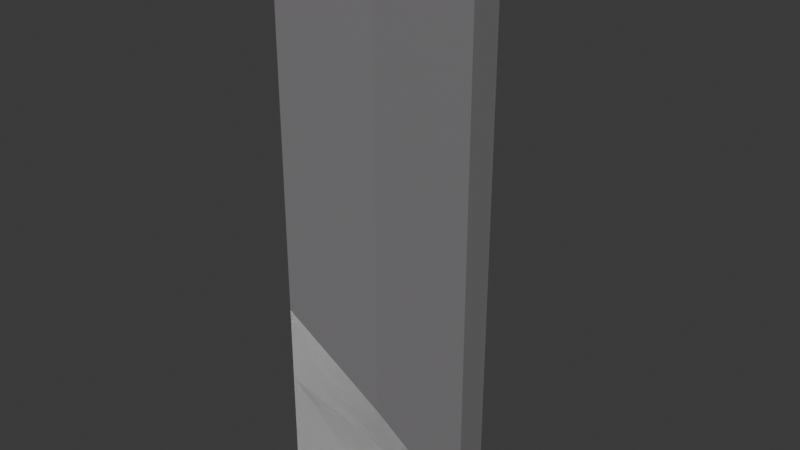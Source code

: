 # Source: seitensaeule.blend  (saved by Blender 5.1.29; exported with 4.5.12 LTS)
import bpy
from mathutils import Matrix  # noqa: F401  (used for matrix-valued properties, if any)

bpy.ops.wm.read_factory_settings(use_empty=True)
scene = bpy.context.scene
scene.name = 'Scene'

# ---- collections
col_collection = bpy.data.collections.new('Collection'); scene.collection.children.link(col_collection)

# ---- images (referenced by path relative to the original .blend; pixels are not part of the script)
import os
ASSET_DIR = os.environ.get("B2B_ASSET_DIR", "")  # directory of the original .blend (textures are referenced by path, not embedded)
HERE = os.path.dirname(os.path.abspath(__file__))  # packed textures are extracted next to this script under _unpacked/

def load_image(name, relpath, width, height, colorspace="sRGB"):
    """Load a texture the original file referenced (path relative to the .blend, or extracted next to this script)."""
    p = next((c for c in (os.path.join(HERE, relpath), os.path.join(ASSET_DIR, relpath)) if relpath and os.path.exists(c)), "")
    if p:
        img = bpy.data.images.load(p, check_existing=True)
        img.name = name
    else:  # same state as the original file: an image datablock whose file is absent (Cycles renders it pink)
        img = bpy.data.images.new(name, width, height)
        img.source = "FILE"
        img.filepath = "//" + (relpath or name)
    img.colorspace_settings.name = colorspace
    return img
img_seitensaeule_layer = load_image('seitensaeule Layer', '_unpacked/seitensaeule_Layer.9b6d5a3a.png', 512, 512, 'sRGB')

# ---- materials (node trees are filled in below, after node groups)
mat_seitensaeule = bpy.data.materials.new('seitensaeule')

# ---- node groups
ng_ypl_check_input_normal = bpy.data.node_groups.new('~yPL Check Input Normal', 'ShaderNodeTree')
_s = ng_ypl_check_input_normal.interface.new_socket(name='Normal', in_out='OUTPUT', socket_type='NodeSocketVector')
_s.min_value = 0.0
_s.max_value = 0.0
_s = ng_ypl_check_input_normal.interface.new_socket(name='Normal', in_out='INPUT', socket_type='NodeSocketVector')
_s.default_value = (999.0, 999.0, 999.0)
_s.min_value = -1e+04
_s.max_value = 1e+04
_N = ng_ypl_check_input_normal.nodes; _L = ng_ypl_check_input_normal.links
n0 = _N.new('NodeFrame'); n0.name = 'revision'; n0.location = (-303, 143)
n0.label = '4'
n0.width = 150
n1 = _N.new('ShaderNodeMath'); n1.name = 'Math.001'; n1.location = (83, -84)
n1.operation = 'GREATER_THAN'
n1.inputs[1].default_value = 250.0
n2 = _N.new('ShaderNodeMix'); n2.name = 'Mix.001'; n2.location = (298, 91)
n2.data_type = 'RGBA'
n3 = _N.new('NodeGroupInput'); n3.name = 'Group Input'; n3.location = (-299, 74)
n4 = _N.new('ShaderNodeSeparateXYZ'); n4.name = 'Separate XYZ.001'; n4.location = (-100, -91)
n5 = _N.new('NodeGroupOutput'); n5.name = 'Group Output'; n5.location = (498, 0)
n6 = _N.new('ShaderNodeNormalMap'); n6.name = 'Normal Map'; n6.location = (-307, -16)
n7 = _N.new('NodeFrame'); n7.name = '__yp_info_Frame'; n7.location = (-919, -6)
n7.label = 'Part of Ucupaint addon (github.com/ucupumar/ucupaint)'
n7.width = 560
n8 = _N.new('NodeFrame'); n8.name = '__yp_info_Frame.001'; n8.location = (-919, -86)
n8.label = 'WARNING: Do NOT edit this group manually!'
n8.width = 450
_L.new(n4.outputs[2], n1.inputs[0])
_L.new(n1.outputs[0], n2.inputs[0])
_L.new(n3.outputs[0], n4.inputs[0])
_L.new(n3.outputs[0], n2.inputs[6])
_L.new(n2.outputs[2], n5.inputs[0])
_L.new(n6.outputs[0], n2.inputs[7])
n5.is_active_output = True
ng_yp_layer_seitensaeule_layer = bpy.data.node_groups.new('.yP Layer seitensaeule Layer', 'ShaderNodeTree')
_s = ng_yp_layer_seitensaeule_layer.interface.new_socket(name='Color', in_out='OUTPUT', socket_type='NodeSocketColor')
_s = ng_yp_layer_seitensaeule_layer.interface.new_socket(name='.intensity_value', in_out='INPUT', socket_type='NodeSocketFloat')
_s.subtype = 'FACTOR'
_s.default_value = 1.0
_s.min_value = 0.0
_s.max_value = 1.0
_s.description = 'Layer opacity'
_s = ng_yp_layer_seitensaeule_layer.interface.new_socket(name='.channels[0].intensity_value', in_out='INPUT', socket_type='NodeSocketFloat')
_s.subtype = 'FACTOR'
_s.default_value = 1.0
_s.min_value = 0.0
_s.max_value = 1.0
_s.description = 'Layer channel opacity'
_s = ng_yp_layer_seitensaeule_layer.interface.new_socket(name='Color', in_out='INPUT', socket_type='NodeSocketColor')
_s = ng_yp_layer_seitensaeule_layer.interface.new_socket(name='UVMap UV', in_out='INPUT', socket_type='NodeSocketVector')
_N = ng_yp_layer_seitensaeule_layer.nodes; _L = ng_yp_layer_seitensaeule_layer.links
n0 = _N.new('NodeFrame'); n0.name = '__yp_info_Frame'; n0.location = (0, 230)
n0.label = 'Part of Ucupaint addon (github.com/ucupumar/ucupaint)'
n0.width = 560
n1 = _N.new('NodeFrame'); n1.name = '__yp_info_Frame.001'; n1.location = (0, 150)
n1.label = 'WARNING: Do NOT edit this group manually!'
n1.width = 450
n2 = _N.new('NodeGroupInput'); n2.name = 'Group Input'; n2.location = (0, 0)
n2.label = 'Start'
n2.width = 250
n3 = _N.new('NodeGroupOutput'); n3.name = 'Group Output'; n3.location = (1350, 0)
n3.label = 'End'
n4 = _N.new('ShaderNodeTexImage'); n4.name = 'Image Texture CQU6'; n4.location = (350, -200)
n4.label = 'Source'
n4.image = img_seitensaeule_layer
n5 = _N.new('ShaderNodeMapping'); n5.name = 'Mapping DDAY'; n5.location = (350, -520)
n5.label = 'Mapping'
n6 = _N.new('ShaderNodeMath'); n6.name = 'Math PHZ4'; n6.location = (700, 0)
n6.label = 'Layer Opacity'
n6.operation = 'MULTIPLY'
n7 = _N.new('ShaderNodeMix'); n7.name = 'Mix VT2I'; n7.location = (1100, 0)
n7.label = 'Blend'
n7.data_type = 'RGBA'
n8 = _N.new('ShaderNodeMath'); n8.name = 'Math 06DC'; n8.location = (900, 0)
n8.label = 'Channel Opacity'
n8.operation = 'MULTIPLY'
n9 = _N.new('NodeFrame'); n9.name = '__blend__0'; n9.location = (0, 0)
n9.label = 'Color Blend'
n9.width = 150
n6.parent = n9
n7.parent = n9
n8.parent = n9
_L.new(n2.outputs[3], n5.inputs[0])
_L.new(n5.outputs[0], n4.inputs[0])
_L.new(n2.outputs[1], n6.inputs[0])
_L.new(n2.outputs[0], n6.inputs[1])
_L.new(n4.outputs[1], n8.inputs[0])
_L.new(n6.outputs[0], n8.inputs[1])
_L.new(n4.outputs[0], n7.inputs[7])
_L.new(n8.outputs[0], n7.inputs[0])
_L.new(n2.outputs[2], n7.inputs[6])
_L.new(n7.outputs[2], n3.inputs[0])
n3.is_active_output = True
ng_ucupaint_seitensaeule = bpy.data.node_groups.new('Ucupaint seitensaeule', 'ShaderNodeTree')
_s = ng_ucupaint_seitensaeule.interface.new_socket(name='Color', in_out='OUTPUT', socket_type='NodeSocketColor')
_s = ng_ucupaint_seitensaeule.interface.new_socket(name='Metallic', in_out='OUTPUT', socket_type='NodeSocketFloat')
_s = ng_ucupaint_seitensaeule.interface.new_socket(name='Roughness', in_out='OUTPUT', socket_type='NodeSocketFloat')
_s = ng_ucupaint_seitensaeule.interface.new_socket(name='Normal', in_out='OUTPUT', socket_type='NodeSocketVector')
_s = ng_ucupaint_seitensaeule.interface.new_socket(name='Color', in_out='INPUT', socket_type='NodeSocketColor')
_s.default_value = (1.0, 1.0, 1.0, 1.0)
_s = ng_ucupaint_seitensaeule.interface.new_socket(name='Metallic', in_out='INPUT', socket_type='NodeSocketFloat')
_s.subtype = 'FACTOR'
_s.min_value = 0.0
_s.max_value = 1.0
_s = ng_ucupaint_seitensaeule.interface.new_socket(name='Roughness', in_out='INPUT', socket_type='NodeSocketFloat')
_s.subtype = 'FACTOR'
_s.min_value = 0.0
_s.max_value = 1.0
_s = ng_ucupaint_seitensaeule.interface.new_socket(name='Normal', in_out='INPUT', socket_type='NodeSocketVector')
_s.default_value = (999.0, 999.0, 999.0)
_s.hide_value = True
_N = ng_ucupaint_seitensaeule.nodes; _L = ng_ucupaint_seitensaeule.links
n0 = _N.new('NodeGroupInput'); n0.name = 'Group Input'; n0.location = (-200, 0)
n0.label = 'Start'
n1 = _N.new('NodeGroupOutput'); n1.name = 'Group Output'; n1.location = (750, 0)
n1.label = 'End'
n2 = _N.new('NodeFrame'); n2.name = '__yp_info_Frame'; n2.location = (0, 230)
n2.label = 'Created using Ucupaint 2.4.5 (github.com/ucupumar/ucupaint)'
n2.width = 620
n3 = _N.new('NodeFrame'); n3.name = '__yp_info_Frame.001'; n3.location = (0, 150)
n3.label = 'WARNING: Do NOT edit this group manually!'
n3.width = 450
n4 = _N.new('ShaderNodeGroup'); n4.name = 'Group 9NGH'; n4.location = (0, 0)
n4.label = 'Start Normal Filter'
n4.node_tree = ng_ypl_check_input_normal
n5 = _N.new('ShaderNodeGroup'); n5.name = 'Group EFQ8'; n5.location = (200, 0)
n5.label = 'seitensaeule Layer'
n5.width = 300
n5.node_tree = ng_yp_layer_seitensaeule_layer
n5.inputs[0].default_value = 1.0
n5.inputs[1].default_value = 1.0
n6 = _N.new('ShaderNodeUVMap'); n6.name = 'UV Map ZPX2'; n6.location = (0, -120)
n6.label = 'UVMap'
n6.uv_map = 'UVMap'
n7 = _N.new('ShaderNodeMix'); n7.name = 'Mix 0SXU'; n7.location = (550, 0)
n7.label = 'Clamp'
n7.data_type = 'RGBA'
n7.blend_type = 'MULTIPLY'
n7.clamp_result = True
n7.inputs[0].default_value = 0.0
_L.new(n0.outputs[1], n1.inputs[1])
_L.new(n0.outputs[2], n1.inputs[2])
_L.new(n0.outputs[3], n4.inputs[0])
_L.new(n4.outputs[0], n1.inputs[3])
_L.new(n6.outputs[0], n5.inputs[3])
_L.new(n0.outputs[0], n5.inputs[2])
_L.new(n5.outputs[0], n7.inputs[6])
_L.new(n7.outputs[2], n1.inputs[0])
n1.is_active_output = True

# ---- material node trees
mat_seitensaeule.use_nodes = True; mat_seitensaeule.node_tree.nodes.clear()
_N = mat_seitensaeule.node_tree.nodes; _L = mat_seitensaeule.node_tree.links
n0 = _N.new('ShaderNodeGroup'); n0.name = 'Group'; n0.location = (0, 0)
n0.node_tree = ng_ucupaint_seitensaeule
n0.inputs[0].default_value = (0.1912, 0.1845, 0.1912, 1.0)
n0.inputs[1].default_value = 0.0
n0.inputs[2].default_value = 0.5
n0.inputs[3].default_value = (999.0, 999.0, 999.0)
n1 = _N.new('ShaderNodeBsdfPrincipled'); n1.name = 'Principled BSDF'; n1.location = (200, 0)
n2 = _N.new('ShaderNodeOutputMaterial'); n2.name = 'Material Output'; n2.location = (470, 0)
_L.new(n1.outputs[0], n2.inputs[0])
_L.new(n0.outputs[0], n1.inputs[0])
_L.new(n0.outputs[1], n1.inputs[1])
_L.new(n0.outputs[2], n1.inputs[2])
_L.new(n0.outputs[3], n1.inputs[5])
n2.is_active_output = True

# ---- world
world_world = bpy.data.worlds.new('World'); scene.world = world_world
world_world.use_nodes = True; world_world.node_tree.nodes.clear()
_N = world_world.node_tree.nodes; _L = world_world.node_tree.links
n0 = _N.new('ShaderNodeOutputWorld'); n0.name = 'World Output'; n0.location = (200, 100)
n1 = _N.new('ShaderNodeBackground'); n1.name = 'Background'; n1.location = (-200, 100)
n1.inputs[0].default_value = (0.05088, 0.05088, 0.05088, 1.0)
_L.new(n1.outputs[0], n0.inputs[0])
n0.is_active_output = True
world_world.color = (0.05088, 0.05088, 0.05088)
world_world.sun_shadow_jitter_overblur = 0.0

# ---- meshes
me_seitensaeule = bpy.data.meshes.new('seitensaeule')
me_seitensaeule.from_pydata([(0.0, -1.0, 0.0), (0.0, -1.0, 10.0), (0.0, 1.0, 0.0), (0.0, 1.0, 10.0), (3.0, -0.2855, 0.0), (3.0, -0.2855, 10.0), (3.0, 0.2855, 0.0), (3.0, 0.2855, 10.0), (1.5, 0.5896, 0.0), (1.5, 0.5896, 10.0), (1.5, -0.5896, 0.0), (1.5, -0.5896, 10.0)], [], [(0, 1, 3, 2), (8, 9, 7, 6), (6, 7, 5, 4), (10, 11, 1, 0), (8, 6, 4, 10), (9, 3, 1, 11), (7, 9, 11, 5), (2, 8, 10, 0), (4, 5, 11, 10), (2, 3, 9, 8)])
_uv = me_seitensaeule.uv_layers.new(name='UVMap')
_uv.uv.foreach_set('vector', [1.0, 0.1061, 1.0, 0.8939, 0.8471, 0.8939, 0.8471, 0.1061, 0.6708, 0.1061, 0.6708, 0.8939, 0.5, 0.8939, 0.5, 0.1061, 0.5, 0.1061, 0.5, 0.8939, 0.3471, 0.8939, 0.3471, 0.1061, 0.1763, 0.1061, 0.1763, 0.8939, 0.0, 0.8939, 0.0, 0.1061, 0.6708, 0.1061, 0.5, 0.1061, 0.5, 0.0, 0.6708, 0.0, 0.6708, 0.8939, 0.8471, 0.8939, 0.8471, 1.0, 0.6708, 1.0, 0.5, 0.8939, 0.6708, 0.8939, 0.6708, 1.0, 0.5, 1.0, 0.8471, 0.1061, 0.6708, 0.1061, 0.6708, 0.0, 0.8471, 0.0, 0.3471, 0.1061, 0.3471, 0.8939, 0.1763, 0.8939, 0.1763, 0.1061, 0.8471, 0.1061, 0.8471, 0.8939, 0.6708, 0.8939, 0.6708, 0.1061])
me_seitensaeule.materials.append(mat_seitensaeule)
me_seitensaeule.update()
me_seitensaeule_addons = bpy.data.meshes.new('seitensaeule_addons')
me_seitensaeule_addons.from_pydata([(0.0, -1.0, -2.384e-07), (0.0, -1.0, 3.338), (0.0, 1.0, -2.384e-07), (0.0, 1.0, 3.338), (3.0, -0.2855, -2.384e-07), (3.0, -0.2855, 0.2351), (3.0, 0.2855, -2.384e-07), (3.0, 0.2855, 0.2351), (1.5, 0.5896, -2.384e-07), (1.5, 0.5896, 1.787), (1.5, -0.5896, -2.384e-07), (1.5, -0.5896, 1.787)], [], [(0, 1, 3, 2), (8, 9, 7, 6), (6, 7, 5, 4), (10, 11, 1, 0), (8, 6, 4, 10), (9, 3, 1, 11), (7, 9, 11, 5), (2, 8, 10, 0), (4, 5, 11, 10), (2, 3, 9, 8)])
_uv = me_seitensaeule_addons.uv_layers.new(name='UVMap')
_uv.uv.foreach_set('vector', [0.6187, 0.219, 0.7941, 0.7859, 0.5076, 0.8465, 0.4384, 0.2571, 0.2926, 0.2706, 0.3405, 0.7135, 0.1834, 0.5823, 0.1515, 0.2852, 0.1515, 0.2852, 0.1834, 0.5823, 0.06455, 0.5888, 0.06372, 0.29, 0.7574, 0.1722, 0.8931, 0.5966, 0.7941, 0.7859, 0.6187, 0.219, 0.1541, 0.1434, 0.1515, 0.2852, 0.06372, 0.29, 0.04562, 0.1493, 0.2164, 0.7843, 0.2925, 0.9838, 9.924e-05, 0.9999, 0.05393, 0.7932, 0.1834, 0.5823, 0.2164, 0.7843, 0.05393, 0.7932, 0.06455, 0.5888, 0.1841, 9.92e-05, 0.1541, 0.1434, 0.04562, 0.1493, 9.932e-05, 0.01021, 0.8923, 0.1284, 0.9835, 0.413, 0.8931, 0.5966, 0.7574, 0.1722, 0.4384, 0.2571, 0.5076, 0.8465, 0.3405, 0.7135, 0.2926, 0.2706])
me_seitensaeule_addons.update()
me_seitensaeule_addons_001 = bpy.data.meshes.new('seitensaeule_addons.001')
me_seitensaeule_addons_001.from_pydata([(0.0, -1.0, -2.384e-07), (0.0, -1.0, 2.005), (0.0, 1.0, -2.384e-07), (0.0, 1.0, 2.005), (3.0, -0.2855, -2.384e-07), (3.0, -0.2855, 0.2351), (3.0, 0.2855, -2.384e-07), (3.0, 0.2855, 0.2351), (1.5, 0.5896, -2.384e-07), (1.5, 0.5896, 1.083), (1.5, -0.5896, -2.384e-07), (1.5, -0.5896, 1.083)], [], [(0, 1, 3, 2), (8, 9, 7, 6), (6, 7, 5, 4), (10, 11, 1, 0), (8, 6, 4, 10), (9, 3, 1, 11), (7, 9, 11, 5), (2, 8, 10, 0), (4, 5, 11, 10), (2, 3, 9, 8)])
_uv = me_seitensaeule_addons_001.uv_layers.new(name='UVMap')
_uv.uv.foreach_set('vector', [0.6187, 0.219, 0.7941, 0.7859, 0.5076, 0.8465, 0.4384, 0.2571, 0.2926, 0.2706, 0.3405, 0.7135, 0.1834, 0.5823, 0.1515, 0.2852, 0.1515, 0.2852, 0.1834, 0.5823, 0.06455, 0.5888, 0.06372, 0.29, 0.7574, 0.1722, 0.8931, 0.5966, 0.7941, 0.7859, 0.6187, 0.219, 0.1541, 0.1434, 0.1515, 0.2852, 0.06372, 0.29, 0.04562, 0.1493, 0.2164, 0.7843, 0.2925, 0.9838, 9.924e-05, 0.9999, 0.05393, 0.7932, 0.1834, 0.5823, 0.2164, 0.7843, 0.05393, 0.7932, 0.06455, 0.5888, 0.1841, 9.92e-05, 0.1541, 0.1434, 0.04562, 0.1493, 9.932e-05, 0.01021, 0.8923, 0.1284, 0.9835, 0.413, 0.8931, 0.5966, 0.7574, 0.1722, 0.4384, 0.2571, 0.5076, 0.8465, 0.3405, 0.7135, 0.2926, 0.2706])
me_seitensaeule_addons_001.update()

# ---- objects
ob_seitensaeule = bpy.data.objects.new('seitensaeule', me_seitensaeule)
ob_seitensaeule_cap_steil = bpy.data.objects.new('seitensaeule_cap_steil', me_seitensaeule_addons)
ob_seitensaeule_cap_klein = bpy.data.objects.new('seitensaeule_cap_klein', me_seitensaeule_addons_001)

# ---- transforms, parenting, visibility, modifiers, constraints
ob_seitensaeule.location = (0.0, 0.0, 0.0)
ob_seitensaeule_cap_steil.location = (0.0, 0.0, 0.0)
ob_seitensaeule_cap_klein.location = (0.0, 0.0, 0.0)

# ---- collection membership
col_collection.objects.link(ob_seitensaeule)
col_collection.objects.link(ob_seitensaeule_cap_steil)
col_collection.objects.link(ob_seitensaeule_cap_klein)

# ---- scene / render settings (as saved in the file)
scene.frame_start = 1; scene.frame_end = 250; scene.frame_set(1)
scene.render.engine = 'BLENDER_EEVEE_NEXT'
scene.render.bake_bias = 0.0
scene.render.bake_samples = 0
scene.cycles.sampling_pattern = 'TABULATED_SOBOL'
scene.eevee.use_volume_custom_range = False
bpy.context.view_layer.update()

# ---- added for rendering (the .blend has no active camera and no usable light): camera, sun
cam_auto = bpy.data.cameras.new('AutoCamera')
cam_auto.lens = 50.0
cam_auto.sensor_width = 36.0
cam_auto.clip_end = 1000.0
ob_auto_camera = bpy.data.objects.new('AutoCamera', cam_auto)
scene.collection.objects.link(ob_auto_camera)
ob_auto_camera.location = (11.3353, -11.8023, 12.8682)
ob_auto_camera.rotation_euler = (1.09748, -7.21219e-08, 0.694738)
scene.camera = ob_auto_camera
light_auto_sun = bpy.data.lights.new('AutoSun', 'SUN')
light_auto_sun.energy = 3.0
light_auto_sun.angle = 0.0523599
ob_auto_sun = bpy.data.objects.new('AutoSun', light_auto_sun)
scene.collection.objects.link(ob_auto_sun)
ob_auto_sun.rotation_euler = (0.872665, 0.174533, 0.523599)
bpy.context.view_layer.update()

